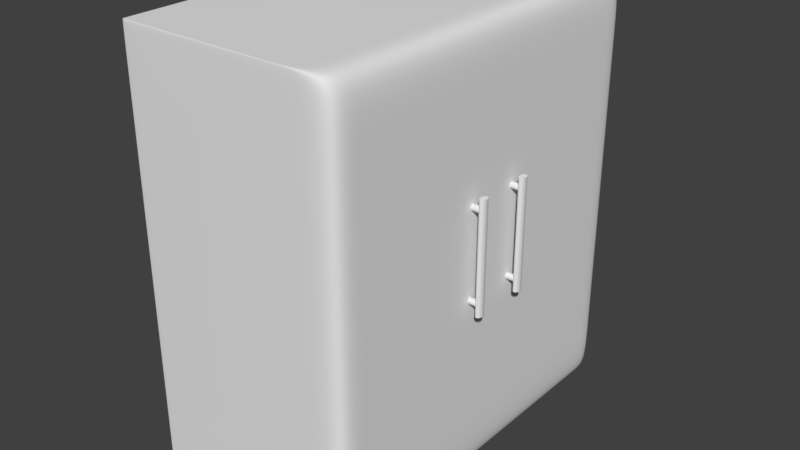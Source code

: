 # Source: Kylfrys.blend  (saved by Blender 2.78.0; exported with 4.5.12 LTS)
import bpy
from mathutils import Matrix  # noqa: F401  (used for matrix-valued properties, if any)

bpy.ops.wm.read_factory_settings(use_empty=True)
scene = bpy.context.scene
scene.name = 'Scene'

# ---- collections
col_collection_1 = bpy.data.collections.new('Collection 1'); scene.collection.children.link(col_collection_1)

# ---- materials (node trees are filled in below, after node groups)
mat_material = bpy.data.materials.new('Material')
mat_material.alpha_threshold = 0.0
mat_material.roughness = 0.5
mat_material.line_color = (0.0, 0.0, 0.0, 1.0)

# ---- material node trees

# ---- world
world_world = bpy.data.worlds.new('World'); scene.world = world_world
world_world.color = (0.05088, 0.05088, 0.05088)
world_world.use_sun_shadow = False
world_world.sun_shadow_jitter_overblur = 0.0
world_world.cycles.sampling_method = 'MANUAL'

# ---- meshes
me_cube = bpy.data.meshes.new('Cube')
me_cube.from_pydata([(0.5, 0.9, -1.0), (0.5, -0.9, -1.0), (-0.5, -0.9, -1.0), (-0.5, 0.9, -1.0), (0.5, 0.9, 1.0), (0.5, -0.9, 1.0), (-0.5, -0.9, 1.0), (-0.5, 0.9, 1.0), (0.5, -5.364e-08, -1.0), (-0.5, 2.682e-07, -1.0), (0.5, -4.828e-07, 1.0), (-0.5, 1.609e-07, 1.0), (0.5, 0.9, 1.0), (0.5, -0.9, 1.0), (-0.5, -0.9, 1.0), (-0.5, 0.9, 1.0), (-0.5, 1.609e-07, 1.0), (0.5, -4.828e-07, 1.0), (0.5, -0.8739, -1.0), (0.5, -0.8739, 1.0), (-0.5, -0.8739, -1.0), (-0.5, -0.8739, 1.0), (-0.5, -0.8739, 1.0), (0.5, -0.8739, 1.0), (-0.5, 2.682e-07, -1.0), (0.5, -5.364e-08, -1.0), (0.5, 0.9, -1.0), (0.5, -0.9, -1.0), (-0.5, -0.9, -1.0), (-0.5, 0.9, -1.0), (0.5, -0.8739, -1.0), (-0.5, -0.8739, -1.0), (-0.5, 0.9, -1.0), (-0.5, 0.9, 1.0), (0.5, 0.9, -1.0), (0.5, 0.9, 1.0), (0.5, 0.9, 1.0), (-0.5, 0.9, 1.0), (-0.5, 0.9, -1.0), (0.5, 0.9, -1.0), (-0.5, 0.9, -1.0), (-0.5, -0.9, -1.0), (-0.5, 0.9, 1.0), (-0.5, -0.9, 1.0), (-0.5, 1.609e-07, 1.0), (-0.5, 2.682e-07, -1.0), (-0.5, 0.9, 1.0), (-0.5, -0.9, 1.0), (-0.5, -0.8739, 1.0), (-0.5, -0.8739, -1.0), (-0.5, -0.9, -1.0), (-0.5, 0.9, -1.0), (-0.5, 0.9, -1.0), (-0.5, 0.9, 1.0)], [], [(49, 41, 2, 20), (48, 21, 6, 43), (23, 19, 5, 13), (47, 43, 6, 14), (37, 33, 7, 15), (51, 40, 3, 29), (22, 21, 11, 16), (36, 35, 10, 17), (53, 33, 11, 44), (52, 45, 9, 32), (39, 36, 17, 25), (31, 22, 16, 24), (42, 46, 15, 7), (38, 37, 15, 29), (50, 47, 14, 28), (30, 23, 13, 27), (25, 17, 23, 30), (28, 14, 22, 31), (14, 6, 21, 22), (17, 10, 19, 23), (44, 11, 21, 48), (45, 49, 20, 9), (2, 28, 31, 20), (8, 25, 30, 18), (18, 30, 27, 1), (41, 50, 28, 2), (32, 38, 29, 3), (20, 31, 24, 9), (34, 39, 25, 8), (46, 51, 29, 15), (0, 26, 39, 34), (9, 24, 38, 32), (24, 16, 37, 38), (26, 12, 36, 39), (40, 52, 32, 3), (42, 7, 33, 53), (12, 4, 35, 36), (16, 11, 33, 37), (4, 42, 53, 35), (0, 34, 52, 40), (12, 26, 51, 46), (1, 27, 50, 41), (8, 18, 49, 45), (10, 44, 48, 19), (27, 13, 47, 50), (4, 12, 46, 42), (34, 8, 45, 52), (35, 53, 44, 10), (26, 0, 40, 51), (13, 5, 43, 47), (19, 48, 43, 5), (18, 1, 41, 49)])
_uv = me_cube.uv_layers.new(name='UVMap')
_uv.uv.foreach_set('vector', [0.5435, 0.612, 0.5435, 0.612, 0.5435, 0.612, 0.5435, 0.612, 0.5435, 0.612, 0.5435, 0.612, 0.5435, 0.612, 0.5435, 0.612, 0.5435, 0.612, 0.5435, 0.612, 0.5435, 0.612, 0.5435, 0.612, 0.5435, 0.612, 0.5435, 0.612, 0.5435, 0.612, 0.5435, 0.612, 0.5435, 0.612, 0.5435, 0.612, 0.5435, 0.612, 0.5435, 0.612, 0.5435, 0.612, 0.5435, 0.612, 0.5435, 0.612, 0.5435, 0.612, 0.5435, 0.612, 0.5435, 0.612, 0.5435, 0.612, 0.5435, 0.612, 0.5435, 0.612, 0.5435, 0.612, 0.5435, 0.612, 0.5435, 0.612, 0.5435, 0.612, 0.5435, 0.612, 0.5435, 0.612, 0.5435, 0.612, 0.5435, 0.612, 0.5435, 0.612, 0.5435, 0.612, 0.5435, 0.612, 0.9, 0.0, 0.9, 0.5, 0.675, 0.5, 0.675, 5.96e-08, 0.006531, 0.5, 0.006531, 1.49e-07, 0.225, 8.941e-08, 0.225, 0.5, 0.5435, 0.612, 0.5435, 0.612, 0.5435, 0.612, 0.5435, 0.612, 0.5435, 0.612, 0.5435, 0.612, 0.5435, 0.612, 0.5435, 0.612, 0.5435, 0.612, 0.5435, 0.612, 0.5435, 0.612, 0.5435, 0.612, 0.4565, 1.192e-07, 0.4565, 0.5, 0.45, 0.5, 0.45, 1.192e-07, 0.675, 5.96e-08, 0.675, 0.5, 0.4565, 0.5, 0.4565, 1.192e-07, 1.192e-07, 0.5, 1.192e-07, 1.49e-07, 0.006531, 1.49e-07, 0.006531, 0.5, 0.5435, 0.612, 0.5435, 0.612, 0.5435, 0.612, 0.5435, 0.612, 0.5435, 0.612, 0.5435, 0.612, 0.5435, 0.612, 0.5435, 0.612, 0.5435, 0.612, 0.5435, 0.612, 0.5435, 0.612, 0.5435, 0.612, 0.5435, 0.612, 0.5435, 0.612, 0.5435, 0.612, 0.5435, 0.612, 0.5435, 0.612, 0.5435, 0.612, 0.5435, 0.612, 0.5435, 0.612, 0.5435, 0.612, 0.5435, 0.612, 0.5435, 0.612, 0.5435, 0.612, 0.5435, 0.612, 0.5435, 0.612, 0.5435, 0.612, 0.5435, 0.612, 0.5435, 0.612, 0.5435, 0.612, 0.5435, 0.612, 0.5435, 0.612, 0.5435, 0.612, 0.5435, 0.612, 0.5435, 0.612, 0.5435, 0.612, 0.5435, 0.612, 0.5435, 0.612, 0.5435, 0.612, 0.5435, 0.612, 0.5435, 0.612, 0.5435, 0.612, 0.5435, 0.612, 0.5435, 0.612, 1.192e-07, 0.5, 0.0, 2.384e-07, 0.0, 2.384e-07, 1.192e-07, 0.5, 0.5435, 0.612, 0.5435, 0.612, 0.5435, 0.612, 0.5435, 0.612, 0.5435, 0.612, 0.5435, 0.612, 0.5435, 0.612, 0.5435, 0.612, 0.225, 0.5, 0.225, 8.941e-08, 0.45, 5.96e-08, 0.45, 0.5, 0.5435, 0.612, 0.5435, 0.612, 0.5435, 0.612, 0.5435, 0.612, 0.5435, 0.612, 0.5435, 0.612, 0.5435, 0.612, 0.5435, 0.612, 0.5435, 0.612, 0.5435, 0.612, 0.5435, 0.612, 0.5435, 0.612, 0.5435, 0.612, 0.5435, 0.612, 0.5435, 0.612, 0.5435, 0.612, 0.5435, 0.612, 0.5435, 0.612, 0.5435, 0.612, 0.5435, 0.612, 0.5435, 0.612, 0.5435, 0.612, 0.5435, 0.612, 0.5435, 0.612, 0.5435, 0.612, 0.5435, 0.612, 0.5435, 0.612, 0.5435, 0.612, 0.25, 1.0, 0.25, 0.5, 0.5, 0.5, 0.5, 1.0, 0.5435, 0.612, 0.5435, 0.612, 0.5435, 0.612, 0.5435, 0.612, 0.7401, 0.9615, 0.5492, 0.9615, 0.5492, 0.7431, 0.7401, 0.7431, 0.7401, 0.5246, 0.7401, 0.7431, 0.5492, 0.7431, 0.5492, 0.5246, 1.341e-07, 1.0, 0.0, 0.5, 0.25, 0.5, 0.25, 1.0, 0.5435, 0.612, 0.5435, 0.612, 0.5435, 0.612, 0.5435, 0.612, 0.9367, 0.9615, 0.7401, 0.9615, 0.7401, 0.7431, 0.9367, 0.7431, 0.9367, 0.5246, 0.9367, 0.7431, 0.7401, 0.7431, 0.7401, 0.5246, 0.5435, 0.612, 0.5435, 0.612, 0.5435, 0.612, 0.5435, 0.612, 0.5435, 0.612, 0.5435, 0.612, 0.5435, 0.612, 0.5435, 0.612, 0.5492, 0.5246, 0.5492, 0.7431, 0.5435, 0.7431, 0.5435, 0.5246, 0.5492, 0.9615, 0.5435, 0.9615, 0.5435, 0.7431, 0.5492, 0.7431])
me_cube.materials.append(mat_material)
me_cube.use_remesh_preserve_volume = False
me_cube.use_remesh_preserve_attributes = False
me_cube.use_mirror_vertex_groups = False
me_cube.update()
me_cylinder = bpy.data.meshes.new('Cylinder')
me_cylinder.from_pydata([(0.0, 0.01471, -0.0331), (0.0, 0.01471, 0.0331), (0.00287, 0.01443, -0.0331), (0.00287, 0.01443, 0.0331), (0.00563, 0.01359, -0.0331), (0.00563, 0.01359, 0.0331), (0.008174, 0.01223, -0.0331), (0.008174, 0.01223, 0.0331), (0.0104, 0.0104, -0.0331), (0.0104, 0.0104, 0.0331), (0.01223, 0.008174, -0.0331), (0.01223, 0.008174, 0.0331), (0.01359, 0.00563, -0.0331), (0.01359, 0.00563, 0.0331), (0.01443, 0.00287, -0.0331), (0.01443, 0.00287, 0.0331), (0.01471, 1.111e-09, -0.0331), (0.01471, 1.111e-09, 0.0331), (0.01443, -0.00287, -0.0331), (0.01443, -0.00287, 0.0331), (0.01359, -0.00563, -0.0331), (0.01359, -0.00563, 0.0331), (0.01223, -0.008174, -0.0331), (0.01223, -0.008174, 0.0331), (0.0104, -0.0104, -0.0331), (0.0104, -0.0104, 0.0331), (0.008174, -0.01223, -0.0331), (0.008174, -0.01223, 0.0331), (0.00563, -0.01359, -0.0331), (0.00563, -0.01359, 0.0331), (0.00287, -0.01443, -0.0331), (0.00287, -0.01443, 0.0331), (-4.794e-09, -0.01471, -0.0331), (-4.794e-09, -0.01471, 0.0331), (-0.00287, -0.01443, -0.0331), (-0.00287, -0.01443, 0.0331), (-0.00563, -0.01359, -0.0331), (-0.00563, -0.01359, 0.0331), (-0.008174, -0.01223, -0.0331), (-0.008174, -0.01223, 0.0331), (-0.0104, -0.0104, -0.0331), (-0.0104, -0.0104, 0.0331), (-0.01223, -0.008174, -0.0331), (-0.01223, -0.008174, 0.0331), (-0.01359, -0.00563, -0.0331), (-0.01359, -0.00563, 0.0331), (-0.01443, -0.00287, -0.0331), (-0.01443, -0.00287, 0.0331), (-0.01471, 1.421e-08, -0.0331), (-0.01471, 1.421e-08, 0.0331), (-0.01443, 0.00287, -0.0331), (-0.01443, 0.00287, 0.0331), (-0.01359, 0.00563, -0.0331), (-0.01359, 0.00563, 0.0331), (-0.01223, 0.008174, -0.0331), (-0.01223, 0.008174, 0.0331), (-0.0104, 0.0104, -0.0331), (-0.0104, 0.0104, 0.0331), (-0.008174, 0.01223, -0.0331), (-0.008174, 0.01223, 0.0331), (-0.00563, 0.01359, -0.0331), (-0.00563, 0.01359, 0.0331), (-0.00287, 0.01443, -0.0331), (-0.00287, 0.01443, 0.0331), (-4.253e-08, 0.4267, -0.0331), (-4.125e-08, 0.4267, 0.0331), (0.00287, 0.4264, -0.0331), (0.00287, 0.4264, 0.0331), (0.00563, 0.4256, -0.0331), (0.00563, 0.4256, 0.0331), (0.008174, 0.4242, -0.0331), (0.008174, 0.4242, 0.0331), (0.0104, 0.4224, -0.0331), (0.0104, 0.4224, 0.0331), (0.01223, 0.4201, -0.0331), (0.01223, 0.4201, 0.0331), (0.01359, 0.4176, -0.0331), (0.01359, 0.4176, 0.0331), (0.01443, 0.4148, -0.0331), (0.01443, 0.4148, 0.0331), (0.01471, 0.412, -0.0331), (0.01471, 0.412, 0.0331), (0.01443, 0.4091, -0.0331), (0.01443, 0.4091, 0.0331), (0.01359, 0.4063, -0.0331), (0.01359, 0.4063, 0.0331), (0.01223, 0.4038, -0.0331), (0.01223, 0.4038, 0.0331), (0.0104, 0.4016, -0.0331), (0.0104, 0.4016, 0.0331), (0.008174, 0.3997, -0.0331), (0.008174, 0.3997, 0.0331), (0.00563, 0.3984, -0.0331), (0.00563, 0.3984, 0.0331), (0.00287, 0.3975, -0.0331), (0.00287, 0.3975, 0.0331), (-4.773e-08, 0.3972, -0.0331), (-4.645e-08, 0.3972, 0.0331), (-0.00287, 0.3975, -0.0331), (-0.00287, 0.3975, 0.0331), (-0.00563, 0.3984, -0.0331), (-0.00563, 0.3984, 0.0331), (-0.008174, 0.3997, -0.0331), (-0.008174, 0.3997, 0.0331), (-0.0104, 0.4016, -0.0331), (-0.0104, 0.4016, 0.0331), (-0.01223, 0.4038, -0.0331), (-0.01223, 0.4038, 0.0331), (-0.01359, 0.4063, -0.0331), (-0.01359, 0.4063, 0.0331), (-0.01443, 0.4091, -0.0331), (-0.01443, 0.4091, 0.0331), (-0.01471, 0.412, -0.0331), (-0.01471, 0.412, 0.0331), (-0.01443, 0.4148, -0.0331), (-0.01443, 0.4148, 0.0331), (-0.01359, 0.4176, -0.0331), (-0.01359, 0.4176, 0.0331), (-0.01223, 0.4201, -0.0331), (-0.01223, 0.4201, 0.0331), (-0.0104, 0.4224, -0.0331), (-0.0104, 0.4224, 0.0331), (-0.008174, 0.4242, -0.0331), (-0.008174, 0.4242, 0.0331), (-0.00563, 0.4256, -0.0331), (-0.00563, 0.4256, 0.0331), (-0.00287, 0.4264, -0.0331), (-0.00287, 0.4264, 0.0331), (-2.424e-08, 0.4635, 0.04403), (-3.131e-08, -0.05149, 0.04403), (0.004305, 0.4635, 0.04375), (0.004305, -0.05149, 0.04375), (0.008446, 0.4635, 0.04291), (0.008445, -0.05149, 0.04291), (0.01226, 0.4635, 0.04155), (0.01226, -0.05149, 0.04155), (0.01561, 0.4635, 0.03972), (0.01561, -0.05149, 0.03972), (0.01835, 0.4635, 0.03749), (0.01835, -0.05149, 0.03749), (0.02039, 0.4635, 0.03495), (0.02039, -0.05149, 0.03495), (0.02165, 0.4635, 0.03219), (0.02165, -0.05149, 0.03219), (0.02207, 0.4635, 0.02932), (0.02207, -0.05149, 0.02932), (0.02165, 0.4635, 0.02645), (0.02165, -0.05149, 0.02645), (0.02039, 0.4635, 0.02369), (0.02039, -0.05149, 0.02369), (0.01835, 0.4635, 0.02115), (0.01835, -0.05149, 0.02115), (0.01561, 0.4635, 0.01892), (0.01561, -0.05149, 0.01892), (0.01226, 0.4635, 0.01709), (0.01226, -0.05149, 0.01709), (0.008446, 0.4635, 0.01573), (0.008445, -0.05149, 0.01573), (0.004305, 0.4635, 0.01489), (0.004305, -0.05149, 0.01489), (-3.2e-08, 0.4635, 0.01461), (-3.907e-08, -0.05149, 0.01461), (-0.004306, 0.4635, 0.01489), (-0.004306, -0.05149, 0.01489), (-0.008446, 0.4635, 0.01573), (-0.008446, -0.05149, 0.01573), (-0.01226, 0.4635, 0.01709), (-0.01226, -0.05149, 0.01709), (-0.01561, 0.4635, 0.01892), (-0.01561, -0.05149, 0.01892), (-0.01835, 0.4635, 0.02115), (-0.01835, -0.05149, 0.02115), (-0.02039, 0.4635, 0.02369), (-0.02039, -0.05149, 0.02369), (-0.02165, 0.4635, 0.02645), (-0.02165, -0.05149, 0.02645), (-0.02207, 0.4635, 0.02932), (-0.02207, -0.05149, 0.02932), (-0.02165, 0.4635, 0.03219), (-0.02165, -0.05149, 0.03219), (-0.02039, 0.4635, 0.03495), (-0.02039, -0.05149, 0.03495), (-0.01835, 0.4635, 0.03749), (-0.01835, -0.05149, 0.03749), (-0.01561, 0.4635, 0.03972), (-0.01561, -0.05149, 0.03972), (-0.01226, 0.4635, 0.04155), (-0.01226, -0.05149, 0.04155), (-0.008446, 0.4635, 0.04291), (-0.008446, -0.05149, 0.04291), (-0.004305, 0.4635, 0.04375), (-0.004305, -0.05149, 0.04375)], [], [(0, 1, 3, 2), (2, 3, 5, 4), (4, 5, 7, 6), (6, 7, 9, 8), (8, 9, 11, 10), (10, 11, 13, 12), (12, 13, 15, 14), (14, 15, 17, 16), (16, 17, 19, 18), (18, 19, 21, 20), (20, 21, 23, 22), (22, 23, 25, 24), (24, 25, 27, 26), (26, 27, 29, 28), (28, 29, 31, 30), (30, 31, 33, 32), (32, 33, 35, 34), (34, 35, 37, 36), (36, 37, 39, 38), (38, 39, 41, 40), (40, 41, 43, 42), (42, 43, 45, 44), (44, 45, 47, 46), (46, 47, 49, 48), (48, 49, 51, 50), (50, 51, 53, 52), (52, 53, 55, 54), (54, 55, 57, 56), (56, 57, 59, 58), (58, 59, 61, 60), (3, 1, 63, 61, 59, 57, 55, 53, 51, 49, 47, 45, 43, 41, 39, 37, 35, 33, 31, 29, 27, 25, 23, 21, 19, 17, 15, 13, 11, 9, 7, 5), (60, 61, 63, 62), (62, 63, 1, 0), (0, 2, 4, 6, 8, 10, 12, 14, 16, 18, 20, 22, 24, 26, 28, 30, 32, 34, 36, 38, 40, 42, 44, 46, 48, 50, 52, 54, 56, 58, 60, 62), (64, 65, 67, 66), (66, 67, 69, 68), (68, 69, 71, 70), (70, 71, 73, 72), (72, 73, 75, 74), (74, 75, 77, 76), (76, 77, 79, 78), (78, 79, 81, 80), (80, 81, 83, 82), (82, 83, 85, 84), (84, 85, 87, 86), (86, 87, 89, 88), (88, 89, 91, 90), (90, 91, 93, 92), (92, 93, 95, 94), (94, 95, 97, 96), (96, 97, 99, 98), (98, 99, 101, 100), (100, 101, 103, 102), (102, 103, 105, 104), (104, 105, 107, 106), (106, 107, 109, 108), (108, 109, 111, 110), (110, 111, 113, 112), (112, 113, 115, 114), (114, 115, 117, 116), (116, 117, 119, 118), (118, 119, 121, 120), (120, 121, 123, 122), (122, 123, 125, 124), (67, 65, 127, 125, 123, 121, 119, 117, 115, 113, 111, 109, 107, 105, 103, 101, 99, 97, 95, 93, 91, 89, 87, 85, 83, 81, 79, 77, 75, 73, 71, 69), (124, 125, 127, 126), (126, 127, 65, 64), (64, 66, 68, 70, 72, 74, 76, 78, 80, 82, 84, 86, 88, 90, 92, 94, 96, 98, 100, 102, 104, 106, 108, 110, 112, 114, 116, 118, 120, 122, 124, 126), (128, 129, 131, 130), (130, 131, 133, 132), (132, 133, 135, 134), (134, 135, 137, 136), (136, 137, 139, 138), (138, 139, 141, 140), (140, 141, 143, 142), (142, 143, 145, 144), (144, 145, 147, 146), (146, 147, 149, 148), (148, 149, 151, 150), (150, 151, 153, 152), (152, 153, 155, 154), (154, 155, 157, 156), (156, 157, 159, 158), (158, 159, 161, 160), (160, 161, 163, 162), (162, 163, 165, 164), (164, 165, 167, 166), (166, 167, 169, 168), (168, 169, 171, 170), (170, 171, 173, 172), (172, 173, 175, 174), (174, 175, 177, 176), (176, 177, 179, 178), (178, 179, 181, 180), (180, 181, 183, 182), (182, 183, 185, 184), (184, 185, 187, 186), (186, 187, 189, 188), (131, 129, 191, 189, 187, 185, 183, 181, 179, 177, 175, 173, 171, 169, 167, 165, 163, 161, 159, 157, 155, 153, 151, 149, 147, 145, 143, 141, 139, 137, 135, 133), (188, 189, 191, 190), (190, 191, 129, 128), (128, 130, 132, 134, 136, 138, 140, 142, 144, 146, 148, 150, 152, 154, 156, 158, 160, 162, 164, 166, 168, 170, 172, 174, 176, 178, 180, 182, 184, 186, 188, 190)])
me_cylinder.use_remesh_preserve_volume = False
me_cylinder.use_remesh_preserve_attributes = False
me_cylinder.use_mirror_vertex_groups = False
me_cylinder.update()
me_cylinder_003 = bpy.data.meshes.new('Cylinder.003')
me_cylinder_003.from_pydata([(0.0, 0.01471, -0.0331), (0.0, 0.01471, 0.0331), (0.00287, 0.01443, -0.0331), (0.00287, 0.01443, 0.0331), (0.00563, 0.01359, -0.0331), (0.00563, 0.01359, 0.0331), (0.008174, 0.01223, -0.0331), (0.008174, 0.01223, 0.0331), (0.0104, 0.0104, -0.0331), (0.0104, 0.0104, 0.0331), (0.01223, 0.008174, -0.0331), (0.01223, 0.008174, 0.0331), (0.01359, 0.00563, -0.0331), (0.01359, 0.00563, 0.0331), (0.01443, 0.00287, -0.0331), (0.01443, 0.00287, 0.0331), (0.01471, 1.111e-09, -0.0331), (0.01471, 1.111e-09, 0.0331), (0.01443, -0.00287, -0.0331), (0.01443, -0.00287, 0.0331), (0.01359, -0.00563, -0.0331), (0.01359, -0.00563, 0.0331), (0.01223, -0.008174, -0.0331), (0.01223, -0.008174, 0.0331), (0.0104, -0.0104, -0.0331), (0.0104, -0.0104, 0.0331), (0.008174, -0.01223, -0.0331), (0.008174, -0.01223, 0.0331), (0.00563, -0.01359, -0.0331), (0.00563, -0.01359, 0.0331), (0.00287, -0.01443, -0.0331), (0.00287, -0.01443, 0.0331), (-4.794e-09, -0.01471, -0.0331), (-4.794e-09, -0.01471, 0.0331), (-0.00287, -0.01443, -0.0331), (-0.00287, -0.01443, 0.0331), (-0.00563, -0.01359, -0.0331), (-0.00563, -0.01359, 0.0331), (-0.008174, -0.01223, -0.0331), (-0.008174, -0.01223, 0.0331), (-0.0104, -0.0104, -0.0331), (-0.0104, -0.0104, 0.0331), (-0.01223, -0.008174, -0.0331), (-0.01223, -0.008174, 0.0331), (-0.01359, -0.00563, -0.0331), (-0.01359, -0.00563, 0.0331), (-0.01443, -0.00287, -0.0331), (-0.01443, -0.00287, 0.0331), (-0.01471, 1.421e-08, -0.0331), (-0.01471, 1.421e-08, 0.0331), (-0.01443, 0.00287, -0.0331), (-0.01443, 0.00287, 0.0331), (-0.01359, 0.00563, -0.0331), (-0.01359, 0.00563, 0.0331), (-0.01223, 0.008174, -0.0331), (-0.01223, 0.008174, 0.0331), (-0.0104, 0.0104, -0.0331), (-0.0104, 0.0104, 0.0331), (-0.008174, 0.01223, -0.0331), (-0.008174, 0.01223, 0.0331), (-0.00563, 0.01359, -0.0331), (-0.00563, 0.01359, 0.0331), (-0.00287, 0.01443, -0.0331), (-0.00287, 0.01443, 0.0331), (-6.72e-08, 0.4267, -0.0331), (-6.719e-08, 0.4267, 0.0331), (0.00287, 0.4264, -0.0331), (0.00287, 0.4264, 0.0331), (0.00563, 0.4256, -0.0331), (0.00563, 0.4256, 0.0331), (0.008174, 0.4242, -0.0331), (0.008174, 0.4242, 0.0331), (0.0104, 0.4224, -0.0331), (0.0104, 0.4224, 0.0331), (0.01223, 0.4201, -0.0331), (0.01223, 0.4201, 0.0331), (0.01359, 0.4176, -0.0331), (0.01359, 0.4176, 0.0331), (0.01443, 0.4148, -0.0331), (0.01443, 0.4148, 0.0331), (0.01471, 0.412, -0.0331), (0.01471, 0.412, 0.0331), (0.01443, 0.4091, -0.0331), (0.01443, 0.4091, 0.0331), (0.01359, 0.4063, -0.0331), (0.01359, 0.4063, 0.0331), (0.01223, 0.4038, -0.0331), (0.01223, 0.4038, 0.0331), (0.0104, 0.4016, -0.0331), (0.0104, 0.4016, 0.0331), (0.008174, 0.3997, -0.0331), (0.008174, 0.3997, 0.0331), (0.00563, 0.3984, -0.0331), (0.00563, 0.3984, 0.0331), (0.00287, 0.3975, -0.0331), (0.00287, 0.3975, 0.0331), (-7.2e-08, 0.3972, -0.0331), (-7.199e-08, 0.3972, 0.0331), (-0.00287, 0.3975, -0.0331), (-0.00287, 0.3975, 0.0331), (-0.00563, 0.3984, -0.0331), (-0.00563, 0.3984, 0.0331), (-0.008174, 0.3997, -0.0331), (-0.008174, 0.3997, 0.0331), (-0.0104, 0.4016, -0.0331), (-0.0104, 0.4016, 0.0331), (-0.01223, 0.4038, -0.0331), (-0.01223, 0.4038, 0.0331), (-0.01359, 0.4063, -0.0331), (-0.01359, 0.4063, 0.0331), (-0.01443, 0.4091, -0.0331), (-0.01443, 0.4091, 0.0331), (-0.01471, 0.412, -0.0331), (-0.01471, 0.412, 0.0331), (-0.01443, 0.4148, -0.0331), (-0.01443, 0.4148, 0.0331), (-0.01359, 0.4176, -0.0331), (-0.01359, 0.4176, 0.0331), (-0.01223, 0.4201, -0.0331), (-0.01223, 0.4201, 0.0331), (-0.0104, 0.4224, -0.0331), (-0.0104, 0.4224, 0.0331), (-0.008174, 0.4242, -0.0331), (-0.008174, 0.4242, 0.0331), (-0.00563, 0.4256, -0.0331), (-0.00563, 0.4256, 0.0331), (-0.00287, 0.4264, -0.0331), (-0.00287, 0.4264, 0.0331), (-3.563e-08, 0.4635, 0.04403), (-3.563e-08, -0.05149, 0.04403), (0.004305, 0.4635, 0.04375), (0.004305, -0.05149, 0.04375), (0.008445, 0.4635, 0.04291), (0.008445, -0.05149, 0.04291), (0.01226, 0.4635, 0.04155), (0.01226, -0.05149, 0.04155), (0.01561, 0.4635, 0.03972), (0.01561, -0.05149, 0.03972), (0.01835, 0.4635, 0.03749), (0.01835, -0.05149, 0.03749), (0.02039, 0.4635, 0.03495), (0.02039, -0.05149, 0.03495), (0.02165, 0.4635, 0.03219), (0.02165, -0.05149, 0.03219), (0.02207, 0.4635, 0.02932), (0.02207, -0.05149, 0.02932), (0.02165, 0.4635, 0.02645), (0.02165, -0.05149, 0.02645), (0.02039, 0.4635, 0.02369), (0.02039, -0.05149, 0.02369), (0.01835, 0.4635, 0.02115), (0.01835, -0.05149, 0.02115), (0.01561, 0.4635, 0.01892), (0.01561, -0.05149, 0.01892), (0.01226, 0.4635, 0.01709), (0.01226, -0.05149, 0.01709), (0.008445, 0.4635, 0.01573), (0.008445, -0.05149, 0.01573), (0.004305, 0.4635, 0.01489), (0.004305, -0.05149, 0.01489), (-4.282e-08, 0.4635, 0.01461), (-4.282e-08, -0.05149, 0.01461), (-0.004306, 0.4635, 0.01489), (-0.004306, -0.05149, 0.01489), (-0.008446, 0.4635, 0.01573), (-0.008446, -0.05149, 0.01573), (-0.01226, 0.4635, 0.01709), (-0.01226, -0.05149, 0.01709), (-0.01561, 0.4635, 0.01892), (-0.01561, -0.05149, 0.01892), (-0.01835, 0.4635, 0.02115), (-0.01835, -0.05149, 0.02115), (-0.02039, 0.4635, 0.02369), (-0.02039, -0.05149, 0.02369), (-0.02165, 0.4635, 0.02645), (-0.02165, -0.05149, 0.02645), (-0.02207, 0.4635, 0.02932), (-0.02207, -0.05149, 0.02932), (-0.02165, 0.4635, 0.03219), (-0.02165, -0.05149, 0.03219), (-0.02039, 0.4635, 0.03495), (-0.02039, -0.05149, 0.03495), (-0.01835, 0.4635, 0.03749), (-0.01835, -0.05149, 0.03749), (-0.01561, 0.4635, 0.03972), (-0.01561, -0.05149, 0.03972), (-0.01226, 0.4635, 0.04155), (-0.01226, -0.05149, 0.04155), (-0.008446, 0.4635, 0.04291), (-0.008446, -0.05149, 0.04291), (-0.004305, 0.4635, 0.04375), (-0.004305, -0.05149, 0.04375)], [], [(0, 1, 3, 2), (2, 3, 5, 4), (4, 5, 7, 6), (6, 7, 9, 8), (8, 9, 11, 10), (10, 11, 13, 12), (12, 13, 15, 14), (14, 15, 17, 16), (16, 17, 19, 18), (18, 19, 21, 20), (20, 21, 23, 22), (22, 23, 25, 24), (24, 25, 27, 26), (26, 27, 29, 28), (28, 29, 31, 30), (30, 31, 33, 32), (32, 33, 35, 34), (34, 35, 37, 36), (36, 37, 39, 38), (38, 39, 41, 40), (40, 41, 43, 42), (42, 43, 45, 44), (44, 45, 47, 46), (46, 47, 49, 48), (48, 49, 51, 50), (50, 51, 53, 52), (52, 53, 55, 54), (54, 55, 57, 56), (56, 57, 59, 58), (58, 59, 61, 60), (3, 1, 63, 61, 59, 57, 55, 53, 51, 49, 47, 45, 43, 41, 39, 37, 35, 33, 31, 29, 27, 25, 23, 21, 19, 17, 15, 13, 11, 9, 7, 5), (60, 61, 63, 62), (62, 63, 1, 0), (0, 2, 4, 6, 8, 10, 12, 14, 16, 18, 20, 22, 24, 26, 28, 30, 32, 34, 36, 38, 40, 42, 44, 46, 48, 50, 52, 54, 56, 58, 60, 62), (64, 65, 67, 66), (66, 67, 69, 68), (68, 69, 71, 70), (70, 71, 73, 72), (72, 73, 75, 74), (74, 75, 77, 76), (76, 77, 79, 78), (78, 79, 81, 80), (80, 81, 83, 82), (82, 83, 85, 84), (84, 85, 87, 86), (86, 87, 89, 88), (88, 89, 91, 90), (90, 91, 93, 92), (92, 93, 95, 94), (94, 95, 97, 96), (96, 97, 99, 98), (98, 99, 101, 100), (100, 101, 103, 102), (102, 103, 105, 104), (104, 105, 107, 106), (106, 107, 109, 108), (108, 109, 111, 110), (110, 111, 113, 112), (112, 113, 115, 114), (114, 115, 117, 116), (116, 117, 119, 118), (118, 119, 121, 120), (120, 121, 123, 122), (122, 123, 125, 124), (67, 65, 127, 125, 123, 121, 119, 117, 115, 113, 111, 109, 107, 105, 103, 101, 99, 97, 95, 93, 91, 89, 87, 85, 83, 81, 79, 77, 75, 73, 71, 69), (124, 125, 127, 126), (126, 127, 65, 64), (64, 66, 68, 70, 72, 74, 76, 78, 80, 82, 84, 86, 88, 90, 92, 94, 96, 98, 100, 102, 104, 106, 108, 110, 112, 114, 116, 118, 120, 122, 124, 126), (128, 129, 131, 130), (130, 131, 133, 132), (132, 133, 135, 134), (134, 135, 137, 136), (136, 137, 139, 138), (138, 139, 141, 140), (140, 141, 143, 142), (142, 143, 145, 144), (144, 145, 147, 146), (146, 147, 149, 148), (148, 149, 151, 150), (150, 151, 153, 152), (152, 153, 155, 154), (154, 155, 157, 156), (156, 157, 159, 158), (158, 159, 161, 160), (160, 161, 163, 162), (162, 163, 165, 164), (164, 165, 167, 166), (166, 167, 169, 168), (168, 169, 171, 170), (170, 171, 173, 172), (172, 173, 175, 174), (174, 175, 177, 176), (176, 177, 179, 178), (178, 179, 181, 180), (180, 181, 183, 182), (182, 183, 185, 184), (184, 185, 187, 186), (186, 187, 189, 188), (131, 129, 191, 189, 187, 185, 183, 181, 179, 177, 175, 173, 171, 169, 167, 165, 163, 161, 159, 157, 155, 153, 151, 149, 147, 145, 143, 141, 139, 137, 135, 133), (188, 189, 191, 190), (190, 191, 129, 128), (128, 130, 132, 134, 136, 138, 140, 142, 144, 146, 148, 150, 152, 154, 156, 158, 160, 162, 164, 166, 168, 170, 172, 174, 176, 178, 180, 182, 184, 186, 188, 190)])
me_cylinder_003.use_remesh_preserve_volume = False
me_cylinder_003.use_remesh_preserve_attributes = False
me_cylinder_003.use_mirror_vertex_groups = False
me_cylinder_003.update()

# ---- objects
ob_cube = bpy.data.objects.new('Cube', me_cube)
ob_cylinder = bpy.data.objects.new('Cylinder', me_cylinder)
ob_cylinder_003 = bpy.data.objects.new('Cylinder.003', me_cylinder_003)

# ---- transforms, parenting, visibility, modifiers, constraints
ob_cube.location = (0.0, 0.0, 1.012)
ob_cube.lock_rotations_4d = False
ob_cube.empty_display_type = 'ARROWS'
ob_cube.lineart.crease_threshold = 0.0
_m = ob_cube.modifiers.new('Subsurf', 'SUBSURF')
_m.uv_smooth = 'PRESERVE_CORNERS'
_m.levels = 4
_m.render_levels = 5
_m.show_only_control_edges = False
ob_cylinder.location = (0.5203, 0.13, 0.8806)
ob_cylinder.rotation_euler = (-1.571, -3.142, -1.571)
ob_cylinder.lineart.crease_threshold = 0.0
ob_cylinder_003.location = (0.5203, -0.13, 0.8806)
ob_cylinder_003.rotation_euler = (-1.571, -3.142, -1.571)
ob_cylinder_003.lineart.crease_threshold = 0.0

# ---- collection membership
col_collection_1.objects.link(ob_cube)
col_collection_1.objects.link(ob_cylinder)
col_collection_1.objects.link(ob_cylinder_003)

# ---- scene / render settings (as saved in the file)
scene.frame_start = 1; scene.frame_end = 250; scene.frame_set(1)
scene.render.engine = 'CYCLES'
scene.render.resolution_percentage = 50
scene.render.dither_intensity = 0.0
scene.cycles.use_denoising = False
scene.cycles.samples = 128
scene.cycles.sampling_pattern = 'TABULATED_SOBOL'
scene.cycles.light_sampling_threshold = 0.0
scene.cycles.use_adaptive_sampling = False
scene.cycles.use_light_tree = False
scene.cycles.blur_glossy = 0.0
scene.cycles.sample_clamp_indirect = 0.0
scene.view_settings.view_transform = 'Standard'
bpy.context.view_layer.update()

# ---- added for rendering (the .blend has no active camera and no usable light): camera, sun
cam_auto = bpy.data.cameras.new('AutoCamera')
cam_auto.lens = 50.0
cam_auto.sensor_width = 36.0
cam_auto.clip_end = 1000.0
ob_auto_camera = bpy.data.objects.new('AutoCamera', cam_auto)
scene.collection.objects.link(ob_auto_camera)
ob_auto_camera.location = (2.70934, -3.21264, 3.15329)
ob_auto_camera.rotation_euler = (1.09748, -7.21219e-08, 0.694738)
scene.camera = ob_auto_camera
light_auto_sun = bpy.data.lights.new('AutoSun', 'SUN')
light_auto_sun.energy = 3.0
light_auto_sun.angle = 0.0523599
ob_auto_sun = bpy.data.objects.new('AutoSun', light_auto_sun)
scene.collection.objects.link(ob_auto_sun)
ob_auto_sun.rotation_euler = (0.872665, 0.174533, 0.523599)
bpy.context.view_layer.update()
